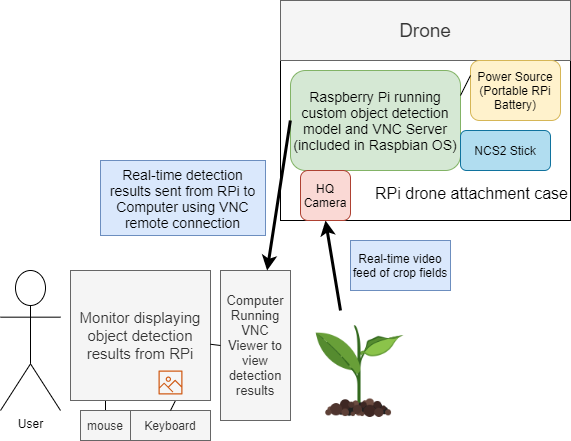

The diagram above was exported from draw.io. Its source (the exported page's mxGraphModel, read from the mxfile embedded in the PNG):
<mxGraphModel dx="674" dy="847" grid="1" gridSize="10" guides="1" tooltips="1" connect="1" arrows="1" fold="1" page="1" pageScale="1" pageWidth="850" pageHeight="1100" math="0" shadow="0">
  <root>
    <mxCell id="0" />
    <mxCell id="1" parent="0" />
    <mxCell id="qeB3bdITUMmesDt6yT_o-2" value="Keyboard" style="rounded=0;whiteSpace=wrap;html=1;fillColor=#f5f5f5;strokeColor=#666666;fontColor=#333333;" vertex="1" parent="1">
      <mxGeometry x="170" y="600" width="80" height="30" as="geometry" />
    </mxCell>
    <mxCell id="qeB3bdITUMmesDt6yT_o-3" value="" style="endArrow=none;html=1;exitX=0.5;exitY=0;exitDx=0;exitDy=0;entryX=0.75;entryY=1;entryDx=0;entryDy=0;" edge="1" parent="1" source="qeB3bdITUMmesDt6yT_o-2" target="qeB3bdITUMmesDt6yT_o-22">
      <mxGeometry width="50" height="50" relative="1" as="geometry">
        <mxPoint x="100" y="440" as="sourcePoint" />
        <mxPoint x="190" y="610" as="targetPoint" />
      </mxGeometry>
    </mxCell>
    <mxCell id="qeB3bdITUMmesDt6yT_o-4" value="" style="endArrow=none;html=1;entryX=0.25;entryY=1;entryDx=0;entryDy=0;exitX=0.5;exitY=0;exitDx=0;exitDy=0;" edge="1" parent="1" source="qeB3bdITUMmesDt6yT_o-5" target="qeB3bdITUMmesDt6yT_o-22">
      <mxGeometry width="50" height="50" relative="1" as="geometry">
        <mxPoint x="60" y="480" as="sourcePoint" />
        <mxPoint x="150" y="610" as="targetPoint" />
      </mxGeometry>
    </mxCell>
    <mxCell id="qeB3bdITUMmesDt6yT_o-5" value="mouse" style="rounded=0;whiteSpace=wrap;html=1;fillColor=#f5f5f5;strokeColor=#666666;fontColor=#333333;" vertex="1" parent="1">
      <mxGeometry x="120" y="600" width="50" height="30" as="geometry" />
    </mxCell>
    <mxCell id="qeB3bdITUMmesDt6yT_o-8" value="&lt;p style=&quot;line-height: 120% ; font-size: 16px&quot;&gt;&lt;font style=&quot;font-size: 16px&quot;&gt;&lt;br&gt;&lt;/font&gt;&lt;/p&gt;&lt;p style=&quot;line-height: 120% ; font-size: 16px&quot;&gt;&lt;font style=&quot;font-size: 16px&quot;&gt;&lt;br&gt;&lt;/font&gt;&lt;/p&gt;&lt;p style=&quot;line-height: 120% ; font-size: 16px&quot;&gt;&lt;font style=&quot;font-size: 16px&quot;&gt;&lt;br&gt;&lt;/font&gt;&lt;/p&gt;&lt;p style=&quot;line-height: 120% ; font-size: 16px&quot;&gt;&lt;font style=&quot;font-size: 16px&quot;&gt;RPi d&lt;span style=&quot;text-align: justify&quot;&gt;rone attachment case&lt;/span&gt;&lt;/font&gt;&lt;/p&gt;" style="rounded=0;whiteSpace=wrap;html=1;align=right;" vertex="1" parent="1">
      <mxGeometry x="320" y="250" width="290" height="160" as="geometry" />
    </mxCell>
    <mxCell id="qeB3bdITUMmesDt6yT_o-9" value="&lt;font style=&quot;font-size: 19px&quot;&gt;Drone&lt;/font&gt;" style="rounded=0;whiteSpace=wrap;html=1;fillColor=#f5f5f5;strokeColor=#666666;fontColor=#333333;" vertex="1" parent="1">
      <mxGeometry x="320" y="190" width="290" height="60" as="geometry" />
    </mxCell>
    <mxCell id="qeB3bdITUMmesDt6yT_o-10" value="&lt;font style=&quot;font-size: 14px&quot;&gt;Raspberry Pi running custom object detection model and VNC Server (included in Raspbian OS)&lt;/font&gt;" style="rounded=1;whiteSpace=wrap;html=1;fillColor=#d5e8d4;strokeColor=#82b366;" vertex="1" parent="1">
      <mxGeometry x="330" y="260" width="170" height="100" as="geometry" />
    </mxCell>
    <mxCell id="qeB3bdITUMmesDt6yT_o-11" value="HQ Camera" style="rounded=1;whiteSpace=wrap;html=1;fillColor=#fad9d5;strokeColor=#ae4132;" vertex="1" parent="1">
      <mxGeometry x="340" y="360" width="50" height="50" as="geometry" />
    </mxCell>
    <mxCell id="qeB3bdITUMmesDt6yT_o-12" value="Power Source (Portable RPi Battery)" style="rounded=1;whiteSpace=wrap;html=1;fillColor=#fff2cc;strokeColor=#d6b656;" vertex="1" parent="1">
      <mxGeometry x="510" y="250" width="90" height="60" as="geometry" />
    </mxCell>
    <mxCell id="qeB3bdITUMmesDt6yT_o-13" value="NCS2 Stick" style="rounded=1;whiteSpace=wrap;html=1;fillColor=#b1ddf0;strokeColor=#10739e;" vertex="1" parent="1">
      <mxGeometry x="500" y="320" width="90" height="40" as="geometry" />
    </mxCell>
    <mxCell id="qeB3bdITUMmesDt6yT_o-14" value="User" style="shape=umlActor;verticalLabelPosition=bottom;verticalAlign=top;html=1;outlineConnect=0;" vertex="1" parent="1">
      <mxGeometry x="40" y="460" width="60" height="140" as="geometry" />
    </mxCell>
    <mxCell id="qeB3bdITUMmesDt6yT_o-15" value="" style="endArrow=none;html=1;exitX=1;exitY=0.25;exitDx=0;exitDy=0;entryX=0;entryY=0.25;entryDx=0;entryDy=0;" edge="1" parent="1" source="qeB3bdITUMmesDt6yT_o-10" target="qeB3bdITUMmesDt6yT_o-12">
      <mxGeometry width="50" height="50" relative="1" as="geometry">
        <mxPoint x="440" y="310" as="sourcePoint" />
        <mxPoint x="490" y="260" as="targetPoint" />
      </mxGeometry>
    </mxCell>
    <mxCell id="qeB3bdITUMmesDt6yT_o-16" value="" style="shape=image;html=1;verticalAlign=top;verticalLabelPosition=bottom;labelBackgroundColor=#ffffff;imageAspect=0;aspect=fixed;image=https://cdn1.iconfinder.com/data/icons/icons-for-a-site-1/64/advantage_eco_friendly-128.png" vertex="1" parent="1">
      <mxGeometry x="350" y="512" width="98" height="98" as="geometry" />
    </mxCell>
    <mxCell id="qeB3bdITUMmesDt6yT_o-18" value="Real-time video feed of crop fields" style="text;html=1;strokeColor=#6c8ebf;fillColor=#dae8fc;align=center;verticalAlign=middle;whiteSpace=wrap;rounded=0;" vertex="1" parent="1">
      <mxGeometry x="390" y="430" width="100" height="50" as="geometry" />
    </mxCell>
    <mxCell id="qeB3bdITUMmesDt6yT_o-20" value="&lt;font style=&quot;font-size: 14px&quot;&gt;Real-time detection results sent from RPi to Computer using VNC remote connection&lt;/font&gt;" style="text;html=1;strokeColor=#6c8ebf;fillColor=#dae8fc;align=center;verticalAlign=middle;whiteSpace=wrap;rounded=0;" vertex="1" parent="1">
      <mxGeometry x="140" y="350" width="165" height="75" as="geometry" />
    </mxCell>
    <mxCell id="qeB3bdITUMmesDt6yT_o-21" value="&lt;font style=&quot;font-size: 13px&quot;&gt;Computer Running VNC Viewer to view detection results&lt;/font&gt;" style="rounded=0;whiteSpace=wrap;html=1;fillColor=#f5f5f5;strokeColor=#666666;fontColor=#333333;" vertex="1" parent="1">
      <mxGeometry x="260" y="460" width="70" height="150" as="geometry" />
    </mxCell>
    <mxCell id="qeB3bdITUMmesDt6yT_o-22" value="&lt;font style=&quot;font-size: 15px&quot;&gt;Monitor displaying object detection results from RPi&lt;/font&gt;" style="rounded=0;whiteSpace=wrap;html=1;fillColor=#f5f5f5;strokeColor=#666666;fontColor=#333333;" vertex="1" parent="1">
      <mxGeometry x="110" y="460" width="140" height="130" as="geometry" />
    </mxCell>
    <mxCell id="qeB3bdITUMmesDt6yT_o-23" value="" style="endArrow=none;html=1;entryX=0;entryY=0.5;entryDx=0;entryDy=0;" edge="1" parent="1" source="qeB3bdITUMmesDt6yT_o-22" target="qeB3bdITUMmesDt6yT_o-21">
      <mxGeometry width="50" height="50" relative="1" as="geometry">
        <mxPoint x="250" y="580" as="sourcePoint" />
        <mxPoint x="300" y="530" as="targetPoint" />
      </mxGeometry>
    </mxCell>
    <mxCell id="qeB3bdITUMmesDt6yT_o-25" value="" style="outlineConnect=0;fontColor=#232F3E;gradientColor=none;fillColor=#D05C17;strokeColor=none;dashed=0;verticalLabelPosition=bottom;verticalAlign=top;align=center;html=1;fontSize=12;fontStyle=0;aspect=fixed;pointerEvents=1;shape=mxgraph.aws4.container_registry_image;" vertex="1" parent="1">
      <mxGeometry x="198" y="560" width="24" height="24" as="geometry" />
    </mxCell>
    <mxCell id="qeB3bdITUMmesDt6yT_o-26" value="" style="endArrow=classic;html=1;exitX=0.034;exitY=0.375;exitDx=0;exitDy=0;exitPerimeter=0;strokeWidth=3;" edge="1" parent="1" source="qeB3bdITUMmesDt6yT_o-8" target="qeB3bdITUMmesDt6yT_o-21">
      <mxGeometry width="50" height="50" relative="1" as="geometry">
        <mxPoint x="260" y="320" as="sourcePoint" />
        <mxPoint x="310" y="270" as="targetPoint" />
      </mxGeometry>
    </mxCell>
    <mxCell id="qeB3bdITUMmesDt6yT_o-27" value="" style="endArrow=classic;html=1;entryX=0.5;entryY=1;entryDx=0;entryDy=0;strokeWidth=3;" edge="1" parent="1" target="qeB3bdITUMmesDt6yT_o-11">
      <mxGeometry width="50" height="50" relative="1" as="geometry">
        <mxPoint x="380" y="500" as="sourcePoint" />
        <mxPoint x="430" y="440" as="targetPoint" />
      </mxGeometry>
    </mxCell>
  </root>
</mxGraphModel>